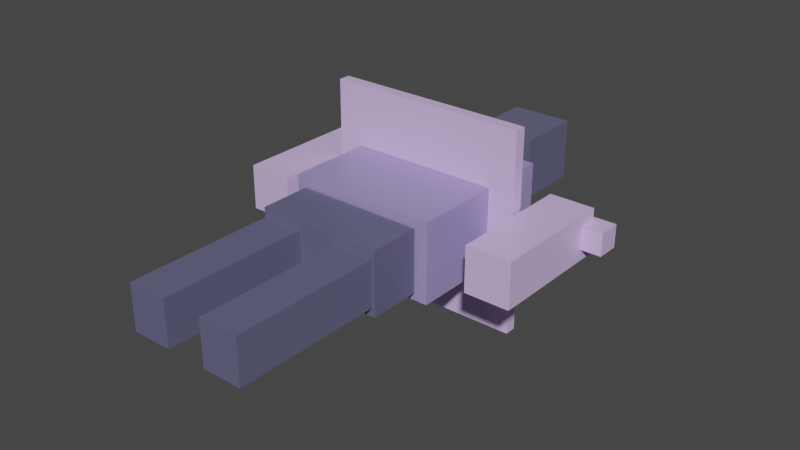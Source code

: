 # Source: orion-vell_female_v4_2.blend  (saved by Blender 3.3.6; exported with 4.5.12 LTS)
import bpy
from mathutils import Matrix  # noqa: F401  (used for matrix-valued properties, if any)

bpy.ops.wm.read_factory_settings(use_empty=True)
scene = bpy.context.scene
scene.name = 'Scene'

# ---- collections
col_collection = bpy.data.collections.new('Collection'); scene.collection.children.link(col_collection)

# ---- materials (node trees are filled in below, after node groups)
mat_orion_vell_female_primary = bpy.data.materials.new('orion-vell_female_primary')
mat_orion_vell_female_primary.use_transparent_shadow = False
mat_orion_vell_female_secondary = bpy.data.materials.new('orion-vell_female_secondary')
mat_orion_vell_female_secondary.use_transparent_shadow = False
mat_orion_vell_female_accent = bpy.data.materials.new('orion-vell_female_accent')
mat_orion_vell_female_accent.use_transparent_shadow = False

# ---- material node trees
mat_orion_vell_female_primary.use_nodes = True; mat_orion_vell_female_primary.node_tree.nodes.clear()
_N = mat_orion_vell_female_primary.node_tree.nodes; _L = mat_orion_vell_female_primary.node_tree.links
n0 = _N.new('ShaderNodeBsdfPrincipled'); n0.name = 'Principled BSDF'; n0.location = (10, 300)
n0.distribution = 'GGX'
n0.subsurface_method = 'RANDOM_WALK_SKIN'
n0.inputs[0].default_value = (0.4, 0.33, 0.65, 1.0)
n0.inputs[1].default_value = 0.15
n0.inputs[2].default_value = 0.45
n0.inputs[3].default_value = 1.45
n0.inputs[27].default_value = (0.0, 0.0, 0.0, 1.0)
n0.inputs[28].default_value = 1.0
n1 = _N.new('ShaderNodeOutputMaterial'); n1.name = 'Material Output'; n1.location = (300, 300)
_L.new(n0.outputs[0], n1.inputs[0])
n1.is_active_output = True
mat_orion_vell_female_secondary.use_nodes = True; mat_orion_vell_female_secondary.node_tree.nodes.clear()
_N = mat_orion_vell_female_secondary.node_tree.nodes; _L = mat_orion_vell_female_secondary.node_tree.links
n0 = _N.new('ShaderNodeBsdfPrincipled'); n0.name = 'Principled BSDF'; n0.location = (10, 300)
n0.distribution = 'GGX'
n0.subsurface_method = 'RANDOM_WALK_SKIN'
n0.inputs[0].default_value = (0.14, 0.14, 0.25, 1.0)
n0.inputs[1].default_value = 0.15
n0.inputs[2].default_value = 0.45
n0.inputs[3].default_value = 1.45
n0.inputs[27].default_value = (0.0, 0.0, 0.0, 1.0)
n0.inputs[28].default_value = 1.0
n1 = _N.new('ShaderNodeOutputMaterial'); n1.name = 'Material Output'; n1.location = (300, 300)
_L.new(n0.outputs[0], n1.inputs[0])
n1.is_active_output = True
mat_orion_vell_female_accent.use_nodes = True; mat_orion_vell_female_accent.node_tree.nodes.clear()
_N = mat_orion_vell_female_accent.node_tree.nodes; _L = mat_orion_vell_female_accent.node_tree.links
n0 = _N.new('ShaderNodeBsdfPrincipled'); n0.name = 'Principled BSDF'; n0.location = (10, 300)
n0.distribution = 'GGX'
n0.subsurface_method = 'RANDOM_WALK_SKIN'
n0.inputs[0].default_value = (0.78, 0.58, 1.0, 1.0)
n0.inputs[1].default_value = 0.15
n0.inputs[2].default_value = 0.45
n0.inputs[3].default_value = 1.45
n0.inputs[27].default_value = (0.0, 0.0, 0.0, 1.0)
n0.inputs[28].default_value = 1.0
n1 = _N.new('ShaderNodeOutputMaterial'); n1.name = 'Material Output'; n1.location = (300, 300)
_L.new(n0.outputs[0], n1.inputs[0])
n1.is_active_output = True

# ---- world
world_world = bpy.data.worlds.new('World'); scene.world = world_world
world_world.use_nodes = True; world_world.node_tree.nodes.clear()
_N = world_world.node_tree.nodes; _L = world_world.node_tree.links
n0 = _N.new('ShaderNodeOutputWorld'); n0.name = 'World Output'; n0.location = (300, 300)
n1 = _N.new('ShaderNodeBackground'); n1.name = 'Background'; n1.location = (10, 300)
n1.inputs[0].default_value = (0.05088, 0.05088, 0.05088, 1.0)
_L.new(n1.outputs[0], n0.inputs[0])
n0.is_active_output = True
world_world.color = (0.05088, 0.05088, 0.05088)
world_world.use_sun_shadow = False
world_world.sun_shadow_jitter_overblur = 0.0

# ---- meshes
me_cube = bpy.data.meshes.new('Cube')
me_cube.from_pydata([(-0.2585, -0.2721, -0.1385), (-0.2585, -0.2721, 0.1385), (-0.2585, 0.2721, -0.1385), (-0.2585, 0.2721, 0.1385), (0.2585, -0.2721, -0.1385), (0.2585, -0.2721, 0.1385), (0.2585, 0.2721, -0.1385), (0.2585, 0.2721, 0.1385), (-0.1088, 0.4813, -0.1088), (-0.1088, 0.4813, 0.1088), (-0.1088, 0.7187, -0.1088), (-0.1088, 0.7187, 0.1088), (0.1088, 0.4813, -0.1088), (0.1088, 0.4813, 0.1088), (0.1088, 0.7187, -0.1088), (0.1088, 0.7187, 0.1088), (-0.2093, -0.9721, -0.07915), (-0.2093, -0.9721, 0.07915), (-0.2093, -0.4279, -0.07915), (-0.2093, -0.4279, 0.07915), (-0.07074, -0.9721, -0.07915), (-0.07074, -0.9721, 0.07915), (-0.07074, -0.4279, -0.07915), (-0.07074, -0.4279, 0.07915), (0.07074, -0.9721, -0.07915), (0.07074, -0.9721, 0.07915), (0.07074, -0.4279, -0.07915), (0.07074, -0.4279, 0.07915), (0.2093, -0.9721, -0.07915), (0.2093, -0.9721, 0.07915), (0.2093, -0.4279, -0.07915), (0.2093, -0.4279, 0.07915), (-0.5186, -0.2226, -0.07915), (-0.5186, -0.2226, 0.07915), (-0.5186, 0.2226, -0.07915), (-0.5186, 0.2226, 0.07915), (-0.3603, -0.2226, -0.07915), (-0.3603, -0.2226, 0.07915), (-0.3603, 0.2226, -0.07915), (-0.3603, 0.2226, 0.07915), (0.3603, -0.2226, -0.07915), (0.3603, -0.2226, 0.07915), (0.3603, 0.2226, -0.07915), (0.3603, 0.2226, 0.07915), (0.5186, -0.2226, -0.07915), (0.5186, -0.2226, 0.07915), (0.5186, 0.2226, -0.07915), (0.5186, 0.2226, 0.07915), (-0.2182, -0.459, -0.1088), (-0.2182, -0.459, 0.1088), (-0.2182, -0.281, -0.1088), (-0.2182, -0.281, 0.1088), (0.2182, -0.459, -0.1088), (0.2182, -0.459, 0.1088), (0.2182, -0.281, -0.1088), (0.2182, -0.281, 0.1088), (-0.35, 0.03, -0.35), (-0.35, 0.03, 0.35), (-0.35, 0.07, -0.35), (-0.35, 0.07, 0.35), (0.35, 0.03, -0.35), (0.35, 0.03, 0.35), (0.35, 0.07, -0.35), (0.35, 0.07, 0.35), (0.51, 0.16, -0.04), (0.51, 0.16, 0.04), (0.51, 0.24, -0.04), (0.51, 0.24, 0.04), (0.59, 0.16, -0.04), (0.59, 0.16, 0.04), (0.59, 0.24, -0.04), (0.59, 0.24, 0.04)], [], [(0, 1, 3, 2), (2, 3, 7, 6), (6, 7, 5, 4), (4, 5, 1, 0), (2, 6, 4, 0), (7, 3, 1, 5), (8, 9, 11, 10), (10, 11, 15, 14), (14, 15, 13, 12), (12, 13, 9, 8), (10, 14, 12, 8), (15, 11, 9, 13), (16, 17, 19, 18), (18, 19, 23, 22), (22, 23, 21, 20), (20, 21, 17, 16), (18, 22, 20, 16), (23, 19, 17, 21), (24, 25, 27, 26), (26, 27, 31, 30), (30, 31, 29, 28), (28, 29, 25, 24), (26, 30, 28, 24), (31, 27, 25, 29), (32, 33, 35, 34), (34, 35, 39, 38), (38, 39, 37, 36), (36, 37, 33, 32), (34, 38, 36, 32), (39, 35, 33, 37), (40, 41, 43, 42), (42, 43, 47, 46), (46, 47, 45, 44), (44, 45, 41, 40), (42, 46, 44, 40), (47, 43, 41, 45), (48, 49, 51, 50), (50, 51, 55, 54), (54, 55, 53, 52), (52, 53, 49, 48), (50, 54, 52, 48), (55, 51, 49, 53), (56, 57, 59, 58), (58, 59, 63, 62), (62, 63, 61, 60), (60, 61, 57, 56), (58, 62, 60, 56), (63, 59, 57, 61), (64, 65, 67, 66), (66, 67, 71, 70), (70, 71, 69, 68), (68, 69, 65, 64), (66, 70, 68, 64), (71, 67, 65, 69)])
me_cube.polygons.foreach_set('material_index', [0, 0, 0, 0, 0, 0, 1, 1, 1, 1, 1, 1, 1, 1, 1, 1, 1, 1, 1, 1, 1, 1, 1, 1, 2, 2, 2, 2, 2, 2, 2, 2, 2, 2, 2, 2, 1, 1, 1, 1, 1, 1, 2, 2, 2, 2, 2, 2, 2, 2, 2, 2, 2, 2])
_uv = me_cube.uv_layers.new(name='UVMap')
_uv.uv.foreach_set('vector', [0.375, 0.0, 0.625, 0.0, 0.625, 0.25, 0.375, 0.25, 0.375, 0.25, 0.625, 0.25, 0.625, 0.5, 0.375, 0.5, 0.375, 0.5, 0.625, 0.5, 0.625, 0.75, 0.375, 0.75, 0.375, 0.75, 0.625, 0.75, 0.625, 1.0, 0.375, 1.0, 0.125, 0.5, 0.375, 0.5, 0.375, 0.75, 0.125, 0.75, 0.625, 0.5, 0.875, 0.5, 0.875, 0.75, 0.625, 0.75, 0.375, 0.0, 0.625, 0.0, 0.625, 0.25, 0.375, 0.25, 0.375, 0.25, 0.625, 0.25, 0.625, 0.5, 0.375, 0.5, 0.375, 0.5, 0.625, 0.5, 0.625, 0.75, 0.375, 0.75, 0.375, 0.75, 0.625, 0.75, 0.625, 1.0, 0.375, 1.0, 0.125, 0.5, 0.375, 0.5, 0.375, 0.75, 0.125, 0.75, 0.625, 0.5, 0.875, 0.5, 0.875, 0.75, 0.625, 0.75, 0.375, 0.0, 0.625, 0.0, 0.625, 0.25, 0.375, 0.25, 0.375, 0.25, 0.625, 0.25, 0.625, 0.5, 0.375, 0.5, 0.375, 0.5, 0.625, 0.5, 0.625, 0.75, 0.375, 0.75, 0.375, 0.75, 0.625, 0.75, 0.625, 1.0, 0.375, 1.0, 0.125, 0.5, 0.375, 0.5, 0.375, 0.75, 0.125, 0.75, 0.625, 0.5, 0.875, 0.5, 0.875, 0.75, 0.625, 0.75, 0.375, 0.0, 0.625, 0.0, 0.625, 0.25, 0.375, 0.25, 0.375, 0.25, 0.625, 0.25, 0.625, 0.5, 0.375, 0.5, 0.375, 0.5, 0.625, 0.5, 0.625, 0.75, 0.375, 0.75, 0.375, 0.75, 0.625, 0.75, 0.625, 1.0, 0.375, 1.0, 0.125, 0.5, 0.375, 0.5, 0.375, 0.75, 0.125, 0.75, 0.625, 0.5, 0.875, 0.5, 0.875, 0.75, 0.625, 0.75, 0.375, 0.0, 0.625, 0.0, 0.625, 0.25, 0.375, 0.25, 0.375, 0.25, 0.625, 0.25, 0.625, 0.5, 0.375, 0.5, 0.375, 0.5, 0.625, 0.5, 0.625, 0.75, 0.375, 0.75, 0.375, 0.75, 0.625, 0.75, 0.625, 1.0, 0.375, 1.0, 0.125, 0.5, 0.375, 0.5, 0.375, 0.75, 0.125, 0.75, 0.625, 0.5, 0.875, 0.5, 0.875, 0.75, 0.625, 0.75, 0.375, 0.0, 0.625, 0.0, 0.625, 0.25, 0.375, 0.25, 0.375, 0.25, 0.625, 0.25, 0.625, 0.5, 0.375, 0.5, 0.375, 0.5, 0.625, 0.5, 0.625, 0.75, 0.375, 0.75, 0.375, 0.75, 0.625, 0.75, 0.625, 1.0, 0.375, 1.0, 0.125, 0.5, 0.375, 0.5, 0.375, 0.75, 0.125, 0.75, 0.625, 0.5, 0.875, 0.5, 0.875, 0.75, 0.625, 0.75, 0.375, 0.0, 0.625, 0.0, 0.625, 0.25, 0.375, 0.25, 0.375, 0.25, 0.625, 0.25, 0.625, 0.5, 0.375, 0.5, 0.375, 0.5, 0.625, 0.5, 0.625, 0.75, 0.375, 0.75, 0.375, 0.75, 0.625, 0.75, 0.625, 1.0, 0.375, 1.0, 0.125, 0.5, 0.375, 0.5, 0.375, 0.75, 0.125, 0.75, 0.625, 0.5, 0.875, 0.5, 0.875, 0.75, 0.625, 0.75, 0.375, 0.0, 0.625, 0.0, 0.625, 0.25, 0.375, 0.25, 0.375, 0.25, 0.625, 0.25, 0.625, 0.5, 0.375, 0.5, 0.375, 0.5, 0.625, 0.5, 0.625, 0.75, 0.375, 0.75, 0.375, 0.75, 0.625, 0.75, 0.625, 1.0, 0.375, 1.0, 0.125, 0.5, 0.375, 0.5, 0.375, 0.75, 0.125, 0.75, 0.625, 0.5, 0.875, 0.5, 0.875, 0.75, 0.625, 0.75, 0.375, 0.0, 0.625, 0.0, 0.625, 0.25, 0.375, 0.25, 0.375, 0.25, 0.625, 0.25, 0.625, 0.5, 0.375, 0.5, 0.375, 0.5, 0.625, 0.5, 0.625, 0.75, 0.375, 0.75, 0.375, 0.75, 0.625, 0.75, 0.625, 1.0, 0.375, 1.0, 0.125, 0.5, 0.375, 0.5, 0.375, 0.75, 0.125, 0.75, 0.625, 0.5, 0.875, 0.5, 0.875, 0.75, 0.625, 0.75])
me_cube.materials.append(mat_orion_vell_female_primary)
me_cube.materials.append(mat_orion_vell_female_secondary)
me_cube.materials.append(mat_orion_vell_female_accent)
me_cube.update()
arm_armature = bpy.data.armatures.new('Armature')  # bones are not reproduced

# ---- objects
ob_orion_vell_female_body = bpy.data.objects.new('orion-vell_female_body', me_cube)
ob_orion_vell_shared_armature = bpy.data.objects.new('orion-vell_shared_armature', arm_armature)

# ---- transforms, parenting, visibility, modifiers, constraints
ob_orion_vell_female_body.location = (0.0, 1.15, 0.0)
ob_orion_vell_shared_armature.location = (0.0, 0.0, 0.0)

# ---- collection membership
col_collection.objects.link(ob_orion_vell_female_body)
col_collection.objects.link(ob_orion_vell_shared_armature)

# ---- scene / render settings (as saved in the file)
scene.frame_start = 1; scene.frame_end = 250; scene.frame_set(1)
scene.render.engine = 'BLENDER_EEVEE_NEXT'
scene.cycles.sampling_pattern = 'TABULATED_SOBOL'
scene.cycles.use_light_tree = False
scene.view_settings.view_transform = 'Filmic'
bpy.context.view_layer.update()

# ---- added for rendering (the .blend has no active camera and no usable light): camera, sun
cam_auto = bpy.data.cameras.new('AutoCamera')
cam_auto.lens = 50.0
cam_auto.sensor_width = 36.0
cam_auto.clip_end = 1000.0
ob_auto_camera = bpy.data.objects.new('AutoCamera', cam_auto)
scene.collection.objects.link(ob_auto_camera)
ob_auto_camera.location = (2.0153, -1.35218, 1.58367)
ob_auto_camera.rotation_euler = (1.09748, -7.21219e-08, 0.694738)
scene.camera = ob_auto_camera
light_auto_sun = bpy.data.lights.new('AutoSun', 'SUN')
light_auto_sun.energy = 3.0
light_auto_sun.angle = 0.0523599
ob_auto_sun = bpy.data.objects.new('AutoSun', light_auto_sun)
scene.collection.objects.link(ob_auto_sun)
ob_auto_sun.rotation_euler = (0.872665, 0.174533, 0.523599)
bpy.context.view_layer.update()
